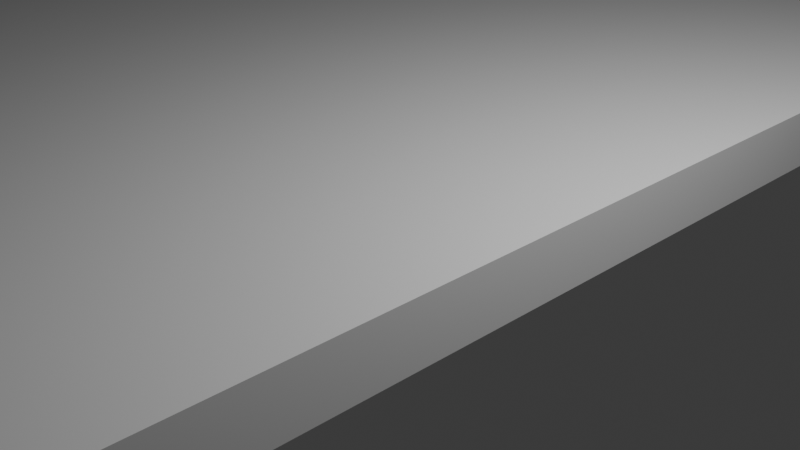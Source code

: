 # Source: Platform.blend  (saved by Blender 4.0.36; exported with 4.5.12 LTS)
import bpy
from mathutils import Matrix  # noqa: F401  (used for matrix-valued properties, if any)

bpy.ops.wm.read_factory_settings(use_empty=True)
scene = bpy.context.scene
scene.name = 'Scene'

# ---- collections
col_collection = bpy.data.collections.new('Collection'); scene.collection.children.link(col_collection)

# ---- world
world_world = bpy.data.worlds.new('World'); scene.world = world_world
world_world.use_nodes = True; world_world.node_tree.nodes.clear()
_N = world_world.node_tree.nodes; _L = world_world.node_tree.links
n0 = _N.new('ShaderNodeOutputWorld'); n0.name = 'World Output'; n0.location = (300, 300)
n1 = _N.new('ShaderNodeBackground'); n1.name = 'Background'; n1.location = (10, 300)
n1.inputs[0].default_value = (0.05088, 0.05088, 0.05088, 1.0)
_L.new(n1.outputs[0], n0.inputs[0])
n0.is_active_output = True
world_world.color = (0.05088, 0.05088, 0.05088)
world_world.use_sun_shadow = False
world_world.sun_shadow_jitter_overblur = 0.0

# ---- cameras
cam_camera = bpy.data.cameras.new('Camera')
cam_camera.clip_end = 100.0
cam_camera.ortho_scale = 7.314

# ---- lights
light_light = bpy.data.lights.new('Light', 'POINT')
light_light.transmission_factor = 0.0
light_light.use_soft_falloff = False
light_light.energy = 1000.0
light_light.shadow_soft_size = 0.1
light_light.shadow_maximum_resolution = 0.006
light_light.use_absolute_resolution = True

# ---- meshes
me_cube_001 = bpy.data.meshes.new('Cube.001')
me_cube_001.from_pydata([(-5.857, -9.096, -0.3425), (-5.857, -9.096, 0.3425), (-5.857, 9.096, -0.3425), (-5.857, 9.096, 0.3425), (5.857, -9.096, -0.3425), (5.857, -9.096, 0.3425), (5.857, 9.096, -0.3425), (5.857, 9.096, 0.3425)], [], [(0, 1, 3, 2), (2, 3, 7, 6), (6, 7, 5, 4), (4, 5, 1, 0), (2, 6, 4, 0), (7, 3, 1, 5)])
_uv = me_cube_001.uv_layers.new(name='UVMap')
_uv.uv.foreach_set('vector', [0.375, 0.0, 0.625, 0.0, 0.625, 0.25, 0.375, 0.25, 0.375, 0.25, 0.625, 0.25, 0.625, 0.5, 0.375, 0.5, 0.375, 0.5, 0.625, 0.5, 0.625, 0.75, 0.375, 0.75, 0.375, 0.75, 0.625, 0.75, 0.625, 1.0, 0.375, 1.0, 0.125, 0.5, 0.375, 0.5, 0.375, 0.75, 0.125, 0.75, 0.625, 0.5, 0.875, 0.5, 0.875, 0.75, 0.625, 0.75])
me_cube_001.update()

# ---- objects
ob_light = bpy.data.objects.new('Light', light_light)
ob_camera = bpy.data.objects.new('Camera', cam_camera)
ob_cube = bpy.data.objects.new('Cube', me_cube_001)

# ---- transforms, parenting, visibility, modifiers, constraints
ob_light.location = (4.076, 1.005, 5.904)
ob_light.rotation_euler = (0.6503, 0.05522, 1.866)
ob_light.lock_rotations_4d = False
ob_light.empty_display_type = 'ARROWS'
ob_light.color = (0.0, 0.0, 0.0, 0.0)
ob_light.lineart.crease_threshold = 0.0
ob_camera.location = (7.359, -6.926, 4.958)
ob_camera.rotation_euler = (1.109, 0.0, 0.8149)
ob_camera.lock_rotations_4d = False
ob_camera.empty_display_type = 'ARROWS'
ob_camera.color = (0.0, 0.0, 0.0, 0.0)
ob_camera.display_type = 'WIRE'
ob_camera.lineart.crease_threshold = 0.0
ob_cube.location = (-3.752, 0.3275, 0.3425)

# ---- collection membership
col_collection.objects.link(ob_light)
col_collection.objects.link(ob_camera)
col_collection.objects.link(ob_cube)

# ---- scene / render settings (as saved in the file)
scene.camera = ob_camera
scene.frame_start = 1; scene.frame_end = 250; scene.frame_set(1)
scene.render.engine = 'BLENDER_EEVEE_NEXT'
scene.cycles.sampling_pattern = 'TABULATED_SOBOL'
bpy.context.view_layer.update()
